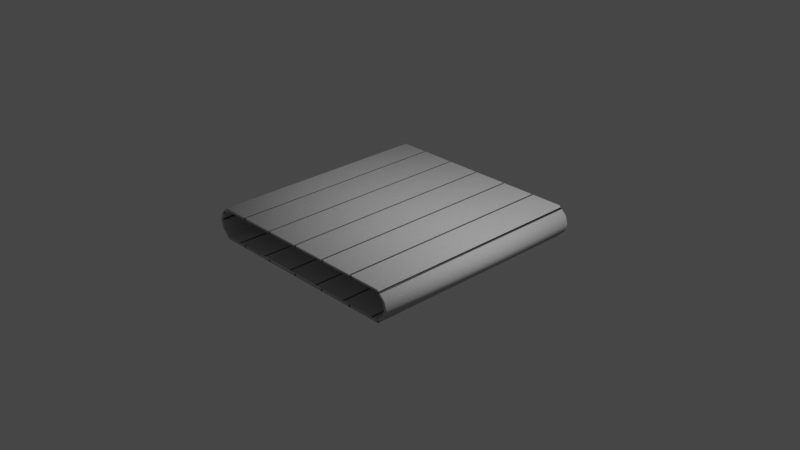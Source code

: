 # Source: BeltTex01.blend  (saved by Blender 2.81.16; exported with 4.5.12 LTS)
import bpy
from mathutils import Matrix  # noqa: F401  (used for matrix-valued properties, if any)

bpy.ops.wm.read_factory_settings(use_empty=True)
scene = bpy.context.scene
scene.name = 'Scene'

# ---- collections
col_collection = bpy.data.collections.new('Collection'); scene.collection.children.link(col_collection)

# ---- images (referenced by path relative to the original .blend; pixels are not part of the script)
import os
ASSET_DIR = os.environ.get("B2B_ASSET_DIR", "")  # directory of the original .blend (textures are referenced by path, not embedded)
HERE = os.path.dirname(os.path.abspath(__file__))  # packed textures are extracted next to this script under _unpacked/

def load_image(name, relpath, width, height, colorspace="sRGB"):
    """Load a texture the original file referenced (path relative to the .blend, or extracted next to this script)."""
    p = next((c for c in (os.path.join(HERE, relpath), os.path.join(ASSET_DIR, relpath)) if relpath and os.path.exists(c)), "")
    if p:
        img = bpy.data.images.load(p, check_existing=True)
        img.name = name
    else:  # same state as the original file: an image datablock whose file is absent (Cycles renders it pink)
        img = bpy.data.images.new(name, width, height)
        img.source = "FILE"
        img.filepath = "//" + (relpath or name)
    img.colorspace_settings.name = colorspace
    return img
img_bake = load_image('Bake', 'BakedMaps/Diffuse.png', 1024, 1024, 'sRGB')

# ---- materials (node trees are filled in below, after node groups)
mat_belt = bpy.data.materials.new('Belt')
mat_belt.alpha_threshold = 0.0
mat_belt.line_color = (0.0, 0.0, 0.0, 1.0)

# ---- material node trees
mat_belt.use_nodes = True; mat_belt.node_tree.nodes.clear()
_N = mat_belt.node_tree.nodes; _L = mat_belt.node_tree.links
n0 = _N.new('ShaderNodeOutputMaterial'); n0.name = 'Material Output'; n0.location = (426, 300)
n1 = _N.new('ShaderNodeBump'); n1.name = 'Bump'; n1.location = (-103, -134)
n1.inputs[1].default_value = 1.0
n1.inputs[2].default_value = 1.0
n2 = _N.new('ShaderNodeTexWave'); n2.name = 'Wave Texture'; n2.location = (-653, -90)
n2.bands_direction = 'DIAGONAL'
n2.rings_direction = 'SPHERICAL'
n2.inputs[1].default_value = 10.0
n2.inputs[6].default_value = 1.571
n3 = _N.new('ShaderNodeValToRGB'); n3.name = 'ColorRamp'; n3.location = (-435, -122)
while len(n3.color_ramp.elements) > 1: n3.color_ramp.elements.remove(n3.color_ramp.elements[-1])
n3.color_ramp.elements[0].position = 0.0; n3.color_ramp.elements[0].color = (0.0, 0.0, 0.0, 1.0)
_e = n3.color_ramp.elements.new(0.003); _e.color = (1.0, 1.0, 1.0, 1.0)
n4 = _N.new('ShaderNodeBsdfPrincipled'); n4.name = 'Principled BSDF'; n4.location = (136, 300)
n4.distribution = 'GGX'
n4.subsurface_method = 'BURLEY'
n4.inputs[2].default_value = 0.9045
n4.inputs[3].default_value = 1.45
n4.inputs[13].default_value = 0.3
n4.inputs[27].default_value = (0.0, 0.0, 0.0, 1.0)
n4.inputs[28].default_value = 1.0
n5 = _N.new('ShaderNodeMapping'); n5.name = 'Mapping.001'; n5.location = (-863, 376)
n5.width = 240
n5.inputs[2].default_value = (0.0, 0.7854, 0.0)
n6 = _N.new('ShaderNodeTexNoise'); n6.name = 'Noise Texture'; n6.location = (-573, 353)
n6.inputs[2].default_value = 1000.0
n6.inputs[3].default_value = 16.0
n7 = _N.new('ShaderNodeValToRGB'); n7.name = 'ColorRamp.001'; n7.location = (-361, 346)
while len(n7.color_ramp.elements) > 1: n7.color_ramp.elements.remove(n7.color_ramp.elements[-1])
n7.color_ramp.elements[0].position = 0.0; n7.color_ramp.elements[0].color = (0.0, 0.0, 0.0, 1.0)
_e = n7.color_ramp.elements.new(0.6545); _e.color = (0.6907, 0.6907, 0.6907, 1.0)
n8 = _N.new('ShaderNodeTexImage'); n8.name = 'Image Texture.001'; n8.location = (680, 311)
n8.image = img_bake
n9 = _N.new('ShaderNodeTexCoord'); n9.name = 'Texture Coordinate.001'; n9.location = (-1073, 359)
n10 = _N.new('ShaderNodeTexCoord'); n10.name = 'Texture Coordinate'; n10.location = (-1153, -84)
n11 = _N.new('ShaderNodeMapping'); n11.name = 'Mapping'; n11.location = (-935, -68)
n11.width = 240
n11.inputs[2].default_value = (0.0, 0.4346, 0.7854)
_L.new(n11.outputs[0], n2.inputs[0])
_L.new(n2.outputs[0], n3.inputs[0])
_L.new(n1.outputs[0], n4.inputs[5])
_L.new(n3.outputs[0], n1.inputs[3])
_L.new(n4.outputs[0], n0.inputs[0])
_L.new(n5.outputs[0], n6.inputs[0])
_L.new(n6.outputs[1], n7.inputs[0])
_L.new(n7.outputs[0], n4.inputs[0])
_L.new(n9.outputs[2], n5.inputs[0])
_L.new(n10.outputs[2], n11.inputs[0])
n0.is_active_output = True

# ---- world
world_world = bpy.data.worlds.new('World'); scene.world = world_world
world_world.use_nodes = True; world_world.node_tree.nodes.clear()
_N = world_world.node_tree.nodes; _L = world_world.node_tree.links
n0 = _N.new('ShaderNodeOutputWorld'); n0.name = 'World Output'; n0.location = (300, 300)
n1 = _N.new('ShaderNodeBackground'); n1.name = 'Background'; n1.location = (10, 300)
n1.inputs[0].default_value = (0.05088, 0.05088, 0.05088, 1.0)
_L.new(n1.outputs[0], n0.inputs[0])
n0.is_active_output = True
world_world.color = (0.05088, 0.05088, 0.05088)
world_world.use_sun_shadow = False
world_world.sun_shadow_jitter_overblur = 0.0

# ---- cameras
cam_camera = bpy.data.cameras.new('Camera')
cam_camera.clip_end = 100.0
cam_camera.ortho_scale = 7.314

# ---- lights
light_light = bpy.data.lights.new('Light', 'POINT')
light_light.transmission_factor = 0.0
light_light.energy = 1000.0
light_light.shadow_soft_size = 0.1
light_light.shadow_maximum_resolution = 0.006
light_light.use_absolute_resolution = True

# ---- meshes
me_cube = bpy.data.meshes.new('Cube')
me_cube.from_pydata([(1.162, 1.255, -0.07283), (1.136, 1.255, 0.01467), (-1.221, -1.245, -0.2478), (-1.221, -1.245, 0.1022), (-1.221, 1.255, -0.2478), (-1.221, 1.255, 0.1022), (1.044, -1.245, -0.2478), (1.044, -1.245, 0.1022), (1.044, 1.255, -0.2478), (1.044, 1.255, 0.1022), (1.136, 1.255, -0.1603), (-1.312, -1.245, -0.1603), (-1.338, -1.245, -0.07283), (-1.312, -1.245, 0.01467), (1.136, -1.245, 0.01467), (1.162, -1.245, -0.07283), (1.136, -1.245, -0.1603), (-1.312, 1.255, 0.01467), (-1.338, 1.255, -0.07283), (-1.312, 1.255, -0.1603), (1.031, 1.255, 0.07297), (1.031, 1.255, -0.2186), (1.031, -1.245, 0.07297), (1.031, -1.245, -0.2186), (-1.207, 1.255, 0.07297), (-1.207, 1.255, -0.2186), (-1.207, -1.245, 0.07297), (-1.207, -1.245, -0.2186), (1.106, 1.255, -0.001129), (1.128, 1.255, -0.07283), (1.106, 1.255, -0.1445), (-1.283, -1.245, -0.1445), (-1.304, -1.245, -0.07283), (-1.283, -1.245, -0.001129), (1.106, -1.245, -0.001129), (1.128, -1.245, -0.07283), (1.106, -1.245, -0.1445), (-1.283, 1.255, -0.001129), (-1.304, 1.255, -0.07283), (-1.283, 1.255, -0.1445)], [], [(20, 22, 26, 24), (7, 3, 26, 22), (13, 3, 5, 17), (12, 13, 17, 18), (11, 12, 18, 19), (2, 11, 19, 4), (0, 1, 14, 15), (10, 0, 15, 16), (8, 10, 16, 6), (1, 9, 7, 14), (33, 37, 24, 26), (25, 27, 23, 21), (28, 34, 22, 20), (21, 23, 36, 30), (30, 36, 35, 29), (29, 35, 34, 28), (27, 25, 39, 31), (31, 39, 38, 32), (32, 38, 37, 33), (8, 4, 25, 21), (10, 8, 21, 30), (3, 13, 33, 26), (4, 19, 39, 25), (6, 16, 36, 23), (5, 9, 20, 24), (9, 1, 28, 20), (1, 0, 29, 28), (0, 10, 30, 29), (2, 6, 23, 27), (11, 2, 27, 31), (12, 11, 31, 32), (13, 12, 32, 33), (14, 7, 22, 34), (15, 14, 34, 35), (17, 5, 24, 37), (18, 17, 37, 38), (19, 18, 38, 39), (4, 8, 6, 2), (16, 15, 35, 36), (9, 5, 3, 7)])
me_cube.polygons.foreach_set('use_smooth', [True] * 40)
_uv = me_cube.uv_layers.new(name='UVMap')
_uv.uv.foreach_set('vector', [0.4141, 0.4802, 0.4141, 0.9399, 0.00249, 0.9399, 0.002488, 0.4802, 0.5, 0.4631, 0.9138, 0.4631, 0.9106, 0.4704, 0.5032, 0.4704, 0.9388, 0.4631, 0.9138, 0.4631, 0.9138, 0.01301, 0.9387, 0.013, 0.9557, 0.4631, 0.9388, 0.4631, 0.9387, 0.013, 0.9556, 0.013, 0.9727, 0.4631, 0.9557, 0.4631, 0.9556, 0.013, 0.9726, 0.013, 0.9975, 0.4631, 0.9727, 0.4631, 0.9726, 0.013, 0.9975, 0.01301, 0.4582, 0.01299, 0.4751, 0.013, 0.4751, 0.4631, 0.4582, 0.4631, 0.4412, 0.013, 0.4582, 0.01299, 0.4582, 0.4631, 0.4412, 0.4631, 0.4163, 0.01301, 0.4412, 0.013, 0.4412, 0.4631, 0.4163, 0.4631, 0.4751, 0.013, 0.5, 0.01301, 0.5, 0.4631, 0.4751, 0.4631, 0.939, 0.9399, 0.939, 0.4802, 0.9584, 0.4802, 0.9584, 0.9399, 0.892, 0.4802, 0.892, 0.9399, 0.4804, 0.9399, 0.4804, 0.4802, 0.4335, 0.4802, 0.4335, 0.9399, 0.4141, 0.9399, 0.4141, 0.4802, 0.4804, 0.4802, 0.4804, 0.9399, 0.461, 0.9399, 0.461, 0.4802, 0.461, 0.4802, 0.461, 0.9399, 0.4473, 0.9399, 0.4473, 0.4802, 0.4473, 0.4802, 0.4473, 0.9399, 0.4335, 0.9399, 0.4335, 0.4802, 0.892, 0.9399, 0.892, 0.4802, 0.9114, 0.4802, 0.9114, 0.9399, 0.9114, 0.9399, 0.9114, 0.4802, 0.9252, 0.4802, 0.9252, 0.9399, 0.9252, 0.9399, 0.9252, 0.4802, 0.939, 0.4802, 0.939, 0.9399, 0.4163, 0.01301, 0.002488, 0.01301, 0.005694, 0.005825, 0.4131, 0.005825, 0.4412, 0.013, 0.4163, 0.01301, 0.4199, 0.005847, 0.4412, 0.005923, 0.9138, 0.4631, 0.9388, 0.4631, 0.9388, 0.4704, 0.9177, 0.4704, 0.9975, 0.01301, 0.9726, 0.013, 0.9726, 0.005915, 0.9936, 0.005832, 0.4163, 0.4631, 0.4412, 0.4631, 0.4412, 0.4704, 0.4202, 0.4704, 0.9138, 0.01301, 0.5, 0.01301, 0.5032, 0.005821, 0.9106, 0.005821, 0.5, 0.01301, 0.4751, 0.013, 0.4751, 0.005919, 0.4961, 0.005836, 0.4751, 0.013, 0.4582, 0.01299, 0.4582, 0.005929, 0.4751, 0.005919, 0.4582, 0.01299, 0.4412, 0.013, 0.4412, 0.005923, 0.4582, 0.005929, 0.002488, 0.4631, 0.4163, 0.4631, 0.4131, 0.4704, 0.005733, 0.4704, 0.9727, 0.4631, 0.9975, 0.4631, 0.9939, 0.4704, 0.9726, 0.4704, 0.9557, 0.4631, 0.9727, 0.4631, 0.9726, 0.4704, 0.9557, 0.4704, 0.9388, 0.4631, 0.9557, 0.4631, 0.9557, 0.4704, 0.9388, 0.4704, 0.4751, 0.4631, 0.5, 0.4631, 0.4964, 0.4704, 0.4751, 0.4704, 0.4582, 0.4631, 0.4751, 0.4631, 0.4751, 0.4704, 0.4582, 0.4704, 0.9387, 0.013, 0.9138, 0.01301, 0.9174, 0.005842, 0.9387, 0.005919, 0.9556, 0.013, 0.9387, 0.013, 0.9387, 0.005919, 0.9556, 0.005924, 0.9726, 0.013, 0.9556, 0.013, 0.9556, 0.005924, 0.9726, 0.005915, 0.002488, 0.01301, 0.4163, 0.01301, 0.4163, 0.4631, 0.002488, 0.4631, 0.4412, 0.4631, 0.4582, 0.4631, 0.4582, 0.4704, 0.4412, 0.4704, 0.5, 0.01301, 0.9138, 0.01301, 0.9138, 0.4631, 0.5, 0.4631])
me_cube.materials.append(mat_belt)
me_cube.use_remesh_preserve_volume = False
me_cube.use_remesh_preserve_attributes = False
me_cube.use_mirror_vertex_groups = False
me_cube.update()

# ---- objects
ob_object = bpy.data.objects.new('Object', me_cube)
ob_light = bpy.data.objects.new('Light', light_light)
ob_camera = bpy.data.objects.new('Camera', cam_camera)

# ---- transforms, parenting, visibility, modifiers, constraints
ob_object.location = (0.0, 0.0, 0.0)
ob_object.lock_rotations_4d = False
ob_object.empty_display_type = 'ARROWS'
ob_object.lineart.crease_threshold = 0.0
ob_light.location = (4.076, 1.005, 5.904)
ob_light.rotation_euler = (0.6503, 0.05522, 1.866)
ob_light.lock_rotations_4d = False
ob_light.empty_display_type = 'ARROWS'
ob_light.color = (0.0, 0.0, 0.0, 0.0)
ob_light.lineart.crease_threshold = 0.0
ob_camera.location = (7.359, -6.926, 4.958)
ob_camera.rotation_euler = (1.109, 0.0, 0.8149)
ob_camera.lock_rotations_4d = False
ob_camera.empty_display_type = 'ARROWS'
ob_camera.color = (0.0, 0.0, 0.0, 0.0)
ob_camera.display_type = 'WIRE'
ob_camera.lineart.crease_threshold = 0.0

# ---- collection membership
col_collection.objects.link(ob_object)
col_collection.objects.link(ob_light)
col_collection.objects.link(ob_camera)

# ---- scene / render settings (as saved in the file)
scene.camera = ob_camera
scene.frame_start = 1; scene.frame_end = 250; scene.frame_set(1)
scene.render.engine = 'CYCLES'
scene.cycles.use_denoising = False
scene.cycles.samples = 128
scene.cycles.sampling_pattern = 'TABULATED_SOBOL'
scene.cycles.use_adaptive_sampling = False
scene.cycles.use_light_tree = False
scene.cycles.bake_type = 'DIFFUSE'
scene.view_settings.view_transform = 'Filmic'
bpy.context.view_layer.update()
